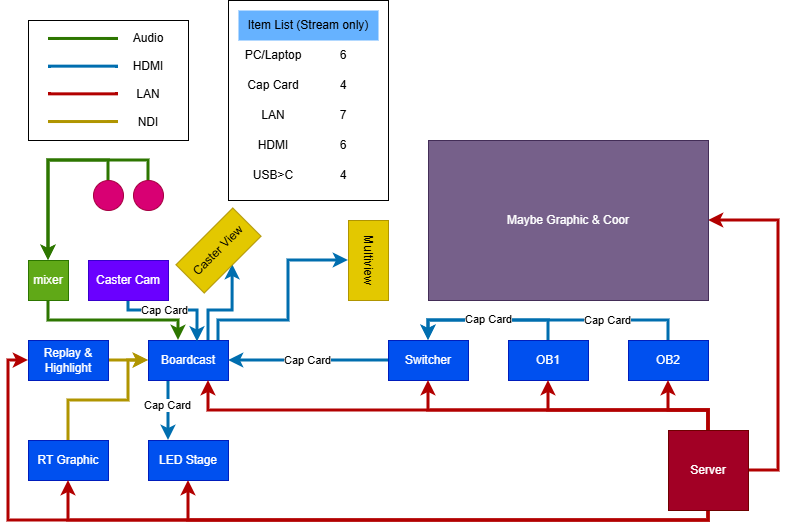

The diagram above was exported from draw.io. Its source (the exported page's mxGraphModel, read from the mxfile embedded in the PNG):
<mxGraphModel dx="806" dy="513" grid="1" gridSize="10" guides="1" tooltips="1" connect="1" arrows="1" fold="1" page="1" pageScale="1" pageWidth="850" pageHeight="1100" math="0" shadow="0">
  <root>
    <mxCell id="0" />
    <mxCell id="1" parent="0" />
    <mxCell id="xR5hycqRGXFqocJuRg0c-34" edge="1" parent="1" source="xR5hycqRGXFqocJuRg0c-1" style="edgeStyle=orthogonalEdgeStyle;rounded=0;orthogonalLoop=1;jettySize=auto;html=1;entryX=0.5;entryY=1;entryDx=0;entryDy=0;fillColor=#1ba1e2;strokeColor=#006EAF;strokeWidth=3;" target="xR5hycqRGXFqocJuRg0c-11">
      <mxGeometry relative="1" as="geometry">
        <Array as="points">
          <mxPoint x="220" y="490" />
          <mxPoint x="244" y="490" />
        </Array>
      </mxGeometry>
    </mxCell>
    <mxCell id="xR5hycqRGXFqocJuRg0c-35" edge="1" parent="1" source="xR5hycqRGXFqocJuRg0c-1" style="edgeStyle=orthogonalEdgeStyle;rounded=0;orthogonalLoop=1;jettySize=auto;html=1;entryX=0.5;entryY=1;entryDx=0;entryDy=0;fillColor=#1ba1e2;strokeColor=#006EAF;strokeWidth=3;" target="xR5hycqRGXFqocJuRg0c-17">
      <mxGeometry relative="1" as="geometry">
        <Array as="points">
          <mxPoint x="230" y="500" />
          <mxPoint x="300" y="500" />
          <mxPoint x="300" y="440" />
        </Array>
      </mxGeometry>
    </mxCell>
    <mxCell id="64Q8kFQcgC3wz22DxSji-3" edge="1" parent="1" style="edgeStyle=orthogonalEdgeStyle;rounded=0;orthogonalLoop=1;jettySize=auto;html=1;fillColor=#1ba1e2;strokeColor=#006EAF;strokeWidth=3;" target="64Q8kFQcgC3wz22DxSji-1">
      <mxGeometry relative="1" as="geometry">
        <Array as="points">
          <mxPoint x="180" y="600" />
          <mxPoint x="180" y="600" />
        </Array>
        <mxPoint x="180" y="560" as="sourcePoint" />
      </mxGeometry>
    </mxCell>
    <mxCell id="64Q8kFQcgC3wz22DxSji-4" connectable="0" parent="64Q8kFQcgC3wz22DxSji-3" style="edgeLabel;html=1;align=center;verticalAlign=middle;resizable=0;points=[];" value="Cap Card" vertex="1">
      <mxGeometry relative="1" x="-0.1613" y="-1" as="geometry">
        <mxPoint as="offset" />
      </mxGeometry>
    </mxCell>
    <mxCell id="xR5hycqRGXFqocJuRg0c-1" parent="1" style="rounded=0;whiteSpace=wrap;html=1;fillColor=#0050ef;fontColor=#ffffff;strokeColor=#001DBC;" value="Boardcast" vertex="1">
      <mxGeometry height="40" width="80" x="160" y="520" as="geometry" />
    </mxCell>
    <mxCell id="xR5hycqRGXFqocJuRg0c-28" edge="1" parent="1" source="xR5hycqRGXFqocJuRg0c-2" style="edgeStyle=orthogonalEdgeStyle;rounded=0;orthogonalLoop=1;jettySize=auto;html=1;entryX=0;entryY=0.5;entryDx=0;entryDy=0;fillColor=#e3c800;strokeColor=#B09500;strokeWidth=3;" target="xR5hycqRGXFqocJuRg0c-1">
      <mxGeometry relative="1" as="geometry">
        <Array as="points">
          <mxPoint x="130" y="540" />
          <mxPoint x="130" y="540" />
        </Array>
      </mxGeometry>
    </mxCell>
    <mxCell id="xR5hycqRGXFqocJuRg0c-2" parent="1" style="rounded=0;whiteSpace=wrap;html=1;fillColor=#0050ef;fontColor=#ffffff;strokeColor=#001DBC;" value="Replay &amp;amp; Highlight" vertex="1">
      <mxGeometry height="40" width="80" x="40" y="520" as="geometry" />
    </mxCell>
    <mxCell id="xR5hycqRGXFqocJuRg0c-33" edge="1" parent="1" source="xR5hycqRGXFqocJuRg0c-3" style="edgeStyle=orthogonalEdgeStyle;rounded=0;orthogonalLoop=1;jettySize=auto;html=1;entryX=0.612;entryY=0.037;entryDx=0;entryDy=0;entryPerimeter=0;fillColor=#1ba1e2;strokeColor=#006EAF;strokeWidth=3;" target="xR5hycqRGXFqocJuRg0c-1">
      <mxGeometry relative="1" as="geometry">
        <Array as="points">
          <mxPoint x="140" y="490" />
          <mxPoint x="209" y="490" />
        </Array>
        <mxPoint x="200" y="520" as="targetPoint" />
      </mxGeometry>
    </mxCell>
    <mxCell id="xR5hycqRGXFqocJuRg0c-49" connectable="0" parent="xR5hycqRGXFqocJuRg0c-33" style="edgeLabel;html=1;align=center;verticalAlign=middle;resizable=0;points=[];" value="Cap Card" vertex="1">
      <mxGeometry relative="1" x="-0.1785" as="geometry">
        <mxPoint as="offset" />
      </mxGeometry>
    </mxCell>
    <mxCell id="xR5hycqRGXFqocJuRg0c-3" parent="1" style="rounded=0;whiteSpace=wrap;html=1;fillColor=#6a00ff;fontColor=#ffffff;strokeColor=#3700CC;" value="Caster Cam" vertex="1">
      <mxGeometry height="40" width="80" x="100" y="440" as="geometry" />
    </mxCell>
    <mxCell id="xR5hycqRGXFqocJuRg0c-30" edge="1" parent="1" source="xR5hycqRGXFqocJuRg0c-5" style="edgeStyle=orthogonalEdgeStyle;rounded=0;orthogonalLoop=1;jettySize=auto;html=1;entryX=0.5;entryY=0;entryDx=0;entryDy=0;fillColor=#60a917;strokeColor=#2D7600;strokeWidth=3;" target="xR5hycqRGXFqocJuRg0c-7">
      <mxGeometry relative="1" as="geometry">
        <Array as="points">
          <mxPoint x="120" y="340" />
          <mxPoint x="60" y="340" />
        </Array>
      </mxGeometry>
    </mxCell>
    <mxCell id="xR5hycqRGXFqocJuRg0c-5" parent="1" style="ellipse;whiteSpace=wrap;html=1;aspect=fixed;fillColor=#d80073;fontColor=#ffffff;strokeColor=#A50040;" value="" vertex="1">
      <mxGeometry height="30" width="30" x="105" y="360" as="geometry" />
    </mxCell>
    <mxCell id="xR5hycqRGXFqocJuRg0c-31" edge="1" parent="1" source="xR5hycqRGXFqocJuRg0c-6" style="edgeStyle=orthogonalEdgeStyle;rounded=0;orthogonalLoop=1;jettySize=auto;html=1;entryX=0.5;entryY=0;entryDx=0;entryDy=0;fillColor=#60a917;strokeColor=#2D7600;strokeWidth=3;" target="xR5hycqRGXFqocJuRg0c-7">
      <mxGeometry relative="1" as="geometry">
        <Array as="points">
          <mxPoint x="160" y="340" />
          <mxPoint x="60" y="340" />
        </Array>
      </mxGeometry>
    </mxCell>
    <mxCell id="xR5hycqRGXFqocJuRg0c-6" parent="1" style="ellipse;whiteSpace=wrap;html=1;aspect=fixed;fillColor=#d80073;fontColor=#ffffff;strokeColor=#A50040;" value="" vertex="1">
      <mxGeometry height="30" width="30" x="145" y="360" as="geometry" />
    </mxCell>
    <mxCell id="xR5hycqRGXFqocJuRg0c-32" edge="1" parent="1" source="xR5hycqRGXFqocJuRg0c-7" style="edgeStyle=orthogonalEdgeStyle;rounded=0;orthogonalLoop=1;jettySize=auto;html=1;fillColor=#60a917;strokeColor=#2D7600;strokeWidth=3;">
      <mxGeometry relative="1" as="geometry">
        <Array as="points">
          <mxPoint x="60" y="500" />
          <mxPoint x="190" y="500" />
          <mxPoint x="190" y="520" />
        </Array>
        <mxPoint x="190" y="520" as="targetPoint" />
      </mxGeometry>
    </mxCell>
    <mxCell id="xR5hycqRGXFqocJuRg0c-7" parent="1" style="rounded=0;whiteSpace=wrap;html=1;rotation=0;fillColor=#60a917;fontColor=#ffffff;strokeColor=#2D7600;" value="mixer" vertex="1">
      <mxGeometry height="40" width="40" x="40" y="440" as="geometry" />
    </mxCell>
    <mxCell id="xR5hycqRGXFqocJuRg0c-11" parent="1" style="rounded=0;whiteSpace=wrap;html=1;rotation=-45;fillColor=#e3c800;fontColor=#000000;strokeColor=#B09500;" value="Caster View" vertex="1">
      <mxGeometry height="40" width="80" x="190" y="410" as="geometry" />
    </mxCell>
    <mxCell id="xR5hycqRGXFqocJuRg0c-19" edge="1" parent="1" source="xR5hycqRGXFqocJuRg0c-12" style="edgeStyle=orthogonalEdgeStyle;rounded=0;orthogonalLoop=1;jettySize=auto;html=1;entryX=1;entryY=0.5;entryDx=0;entryDy=0;fillColor=#1ba1e2;strokeColor=#006EAF;strokeWidth=3;" target="xR5hycqRGXFqocJuRg0c-1">
      <mxGeometry relative="1" as="geometry" />
    </mxCell>
    <mxCell id="xR5hycqRGXFqocJuRg0c-47" connectable="0" parent="xR5hycqRGXFqocJuRg0c-19" style="edgeLabel;html=1;align=center;verticalAlign=middle;resizable=0;points=[];" value="Cap Card" vertex="1">
      <mxGeometry relative="1" x="0.0149" as="geometry">
        <mxPoint as="offset" />
      </mxGeometry>
    </mxCell>
    <mxCell id="xR5hycqRGXFqocJuRg0c-12" parent="1" style="rounded=0;whiteSpace=wrap;html=1;fillColor=#0050ef;fontColor=#ffffff;strokeColor=#001DBC;" value="Switcher" vertex="1">
      <mxGeometry height="40" width="80" x="400" y="520" as="geometry" />
    </mxCell>
    <mxCell id="xR5hycqRGXFqocJuRg0c-20" edge="1" parent="1" source="xR5hycqRGXFqocJuRg0c-13" style="edgeStyle=orthogonalEdgeStyle;rounded=0;orthogonalLoop=1;jettySize=auto;html=1;entryX=0.5;entryY=0;entryDx=0;entryDy=0;fillColor=#1ba1e2;strokeColor=#006EAF;strokeWidth=3;" target="xR5hycqRGXFqocJuRg0c-12">
      <mxGeometry relative="1" as="geometry">
        <Array as="points">
          <mxPoint x="560" y="500" />
          <mxPoint x="440" y="500" />
        </Array>
      </mxGeometry>
    </mxCell>
    <mxCell id="xR5hycqRGXFqocJuRg0c-13" parent="1" style="rounded=0;whiteSpace=wrap;html=1;fillColor=#0050ef;fontColor=#ffffff;strokeColor=#001DBC;" value="OB1" vertex="1">
      <mxGeometry height="40" width="80" x="520" y="520" as="geometry" />
    </mxCell>
    <mxCell id="xR5hycqRGXFqocJuRg0c-21" edge="1" parent="1" source="xR5hycqRGXFqocJuRg0c-14" style="edgeStyle=orthogonalEdgeStyle;rounded=0;orthogonalLoop=1;jettySize=auto;html=1;entryX=0.5;entryY=0;entryDx=0;entryDy=0;fillColor=#1ba1e2;strokeColor=#006EAF;strokeWidth=3;" target="xR5hycqRGXFqocJuRg0c-12">
      <mxGeometry relative="1" as="geometry">
        <Array as="points">
          <mxPoint x="680" y="500" />
          <mxPoint x="440" y="500" />
        </Array>
      </mxGeometry>
    </mxCell>
    <mxCell id="xR5hycqRGXFqocJuRg0c-45" connectable="0" parent="xR5hycqRGXFqocJuRg0c-21" style="edgeLabel;html=1;align=center;verticalAlign=middle;resizable=0;points=[];" value="Cap Card" vertex="1">
      <mxGeometry relative="1" x="-0.419" as="geometry">
        <mxPoint as="offset" />
      </mxGeometry>
    </mxCell>
    <mxCell id="xR5hycqRGXFqocJuRg0c-46" connectable="0" parent="xR5hycqRGXFqocJuRg0c-21" style="edgeLabel;html=1;align=center;verticalAlign=middle;resizable=0;points=[];" value="Cap Card" vertex="1">
      <mxGeometry relative="1" x="0.3294" y="-1" as="geometry">
        <mxPoint x="-14" as="offset" />
      </mxGeometry>
    </mxCell>
    <mxCell id="xR5hycqRGXFqocJuRg0c-14" parent="1" style="rounded=0;whiteSpace=wrap;html=1;fillColor=#0050ef;fontColor=#ffffff;strokeColor=#001DBC;" value="OB2" vertex="1">
      <mxGeometry height="40" width="80" x="640" y="520" as="geometry" />
    </mxCell>
    <mxCell id="xR5hycqRGXFqocJuRg0c-29" edge="1" parent="1" source="xR5hycqRGXFqocJuRg0c-15" style="edgeStyle=orthogonalEdgeStyle;rounded=0;orthogonalLoop=1;jettySize=auto;html=1;entryX=0;entryY=0.5;entryDx=0;entryDy=0;fillColor=#e3c800;strokeColor=#B09500;strokeWidth=3;" target="xR5hycqRGXFqocJuRg0c-1">
      <mxGeometry relative="1" as="geometry">
        <Array as="points">
          <mxPoint x="80" y="580" />
          <mxPoint x="140" y="580" />
          <mxPoint x="140" y="540" />
        </Array>
      </mxGeometry>
    </mxCell>
    <mxCell id="xR5hycqRGXFqocJuRg0c-15" parent="1" style="rounded=0;whiteSpace=wrap;html=1;fillColor=#0050ef;fontColor=#ffffff;strokeColor=#001DBC;" value="RT Graphic" vertex="1">
      <mxGeometry height="40" width="80" x="40" y="620" as="geometry" />
    </mxCell>
    <mxCell id="xR5hycqRGXFqocJuRg0c-37" edge="1" parent="1" source="xR5hycqRGXFqocJuRg0c-16" style="edgeStyle=orthogonalEdgeStyle;rounded=0;orthogonalLoop=1;jettySize=auto;html=1;entryX=0.5;entryY=1;entryDx=0;entryDy=0;fillColor=#e51400;strokeColor=#B20000;strokeWidth=3;" target="xR5hycqRGXFqocJuRg0c-15">
      <mxGeometry relative="1" as="geometry">
        <Array as="points">
          <mxPoint x="720" y="700" />
          <mxPoint x="80" y="700" />
        </Array>
      </mxGeometry>
    </mxCell>
    <mxCell id="xR5hycqRGXFqocJuRg0c-38" edge="1" parent="1" source="xR5hycqRGXFqocJuRg0c-16" style="edgeStyle=orthogonalEdgeStyle;rounded=0;orthogonalLoop=1;jettySize=auto;html=1;fillColor=#e51400;strokeColor=#B20000;strokeWidth=3;">
      <mxGeometry relative="1" as="geometry">
        <Array as="points">
          <mxPoint x="720" y="700" />
          <mxPoint x="20" y="700" />
          <mxPoint x="20" y="540" />
          <mxPoint x="40" y="540" />
        </Array>
        <mxPoint x="40" y="540" as="targetPoint" />
      </mxGeometry>
    </mxCell>
    <mxCell id="xR5hycqRGXFqocJuRg0c-39" edge="1" parent="1" source="xR5hycqRGXFqocJuRg0c-16" style="edgeStyle=orthogonalEdgeStyle;rounded=0;orthogonalLoop=1;jettySize=auto;html=1;entryX=0.5;entryY=1;entryDx=0;entryDy=0;fillColor=#e51400;strokeColor=#B20000;strokeWidth=3;" target="xR5hycqRGXFqocJuRg0c-14">
      <mxGeometry relative="1" as="geometry">
        <Array as="points">
          <mxPoint x="720" y="590" />
          <mxPoint x="680" y="590" />
        </Array>
      </mxGeometry>
    </mxCell>
    <mxCell id="xR5hycqRGXFqocJuRg0c-40" edge="1" parent="1" source="xR5hycqRGXFqocJuRg0c-16" style="edgeStyle=orthogonalEdgeStyle;rounded=0;orthogonalLoop=1;jettySize=auto;html=1;entryX=0.5;entryY=1;entryDx=0;entryDy=0;fillColor=#e51400;strokeColor=#B20000;strokeWidth=3;" target="xR5hycqRGXFqocJuRg0c-13">
      <mxGeometry relative="1" as="geometry">
        <Array as="points">
          <mxPoint x="720" y="590" />
          <mxPoint x="560" y="590" />
        </Array>
      </mxGeometry>
    </mxCell>
    <mxCell id="xR5hycqRGXFqocJuRg0c-41" edge="1" parent="1" source="xR5hycqRGXFqocJuRg0c-16" style="edgeStyle=orthogonalEdgeStyle;rounded=0;orthogonalLoop=1;jettySize=auto;html=1;entryX=0.5;entryY=1;entryDx=0;entryDy=0;fillColor=#e51400;strokeColor=#B20000;strokeWidth=3;" target="xR5hycqRGXFqocJuRg0c-12">
      <mxGeometry relative="1" as="geometry">
        <Array as="points">
          <mxPoint x="720" y="590" />
          <mxPoint x="440" y="590" />
        </Array>
      </mxGeometry>
    </mxCell>
    <mxCell id="xR5hycqRGXFqocJuRg0c-42" edge="1" parent="1" source="xR5hycqRGXFqocJuRg0c-16" style="edgeStyle=orthogonalEdgeStyle;rounded=0;orthogonalLoop=1;jettySize=auto;html=1;fillColor=#e51400;strokeColor=#B20000;strokeWidth=3;">
      <mxGeometry relative="1" as="geometry">
        <Array as="points">
          <mxPoint x="720" y="590" />
          <mxPoint x="220" y="590" />
          <mxPoint x="220" y="560" />
        </Array>
        <mxPoint x="220" y="560" as="targetPoint" />
      </mxGeometry>
    </mxCell>
    <mxCell id="xR5hycqRGXFqocJuRg0c-43" edge="1" parent="1" source="xR5hycqRGXFqocJuRg0c-16" style="edgeStyle=orthogonalEdgeStyle;rounded=0;orthogonalLoop=1;jettySize=auto;html=1;entryX=1;entryY=0.5;entryDx=0;entryDy=0;fillColor=#e51400;strokeColor=#B20000;strokeWidth=3;" target="xR5hycqRGXFqocJuRg0c-36">
      <mxGeometry relative="1" as="geometry">
        <Array as="points">
          <mxPoint x="790" y="650" />
          <mxPoint x="790" y="400" />
        </Array>
      </mxGeometry>
    </mxCell>
    <mxCell id="64Q8kFQcgC3wz22DxSji-2" edge="1" parent="1" source="xR5hycqRGXFqocJuRg0c-16" style="edgeStyle=orthogonalEdgeStyle;rounded=0;orthogonalLoop=1;jettySize=auto;html=1;entryX=0.5;entryY=1;entryDx=0;entryDy=0;fillColor=#e51400;strokeColor=#B20000;strokeWidth=3;" target="64Q8kFQcgC3wz22DxSji-1">
      <mxGeometry relative="1" as="geometry">
        <Array as="points">
          <mxPoint x="720" y="700" />
          <mxPoint x="200" y="700" />
        </Array>
        <mxPoint x="200.0000000000001" y="670" as="targetPoint" />
      </mxGeometry>
    </mxCell>
    <mxCell id="xR5hycqRGXFqocJuRg0c-16" parent="1" style="rounded=0;whiteSpace=wrap;html=1;fillColor=#a20025;fontColor=#ffffff;strokeColor=#6F0000;" value="Server" vertex="1">
      <mxGeometry height="80" width="80" x="680" y="610" as="geometry" />
    </mxCell>
    <mxCell id="xR5hycqRGXFqocJuRg0c-17" parent="1" style="rounded=0;whiteSpace=wrap;html=1;rotation=90;fillColor=#e3c800;fontColor=#000000;strokeColor=#B09500;" value="Multiview" vertex="1">
      <mxGeometry height="40" width="80" x="339.99640687119285" y="419.99640687119285" as="geometry" />
    </mxCell>
    <mxCell id="xR5hycqRGXFqocJuRg0c-36" parent="1" style="rounded=0;whiteSpace=wrap;html=1;fillColor=#76608a;fontColor=#ffffff;strokeColor=#432D57;" value="Maybe Graphic &amp;amp; Coor" vertex="1">
      <mxGeometry height="160" width="280" x="440" y="320" as="geometry" />
    </mxCell>
    <mxCell id="xR5hycqRGXFqocJuRg0c-70" connectable="0" parent="1" style="group" value="" vertex="1">
      <mxGeometry height="120" width="160" x="40" y="200" as="geometry" />
    </mxCell>
    <mxCell id="xR5hycqRGXFqocJuRg0c-52" parent="xR5hycqRGXFqocJuRg0c-70" style="rounded=0;whiteSpace=wrap;html=1;container=0;" value="" vertex="1">
      <mxGeometry height="120" width="160" as="geometry" />
    </mxCell>
    <mxCell id="xR5hycqRGXFqocJuRg0c-54" edge="1" parent="xR5hycqRGXFqocJuRg0c-70" style="endArrow=none;html=1;rounded=0;fillColor=#60a917;strokeColor=#2D7600;strokeWidth=3;" target="xR5hycqRGXFqocJuRg0c-55" value="">
      <mxGeometry height="50" relative="1" width="50" as="geometry">
        <Array as="points">
          <mxPoint x="50" y="18.461538461538463" />
        </Array>
        <mxPoint x="20" y="18.461538461538463" as="sourcePoint" />
        <mxPoint x="50" y="18.461538461538463" as="targetPoint" />
      </mxGeometry>
    </mxCell>
    <mxCell id="xR5hycqRGXFqocJuRg0c-55" parent="xR5hycqRGXFqocJuRg0c-70" style="text;html=1;whiteSpace=wrap;strokeColor=none;fillColor=none;align=center;verticalAlign=middle;rounded=0;container=0;" value="Audio" vertex="1">
      <mxGeometry height="27.692307692307693" width="60" x="90" y="4.615384615384616" as="geometry" />
    </mxCell>
    <mxCell id="xR5hycqRGXFqocJuRg0c-56" edge="1" parent="xR5hycqRGXFqocJuRg0c-70" style="endArrow=none;html=1;rounded=0;fillColor=#1ba1e2;strokeColor=#006EAF;strokeWidth=3;" target="xR5hycqRGXFqocJuRg0c-57" value="">
      <mxGeometry height="50" relative="1" width="50" as="geometry">
        <Array as="points">
          <mxPoint x="50" y="46.15384615384615" />
        </Array>
        <mxPoint x="20" y="46.15384615384615" as="sourcePoint" />
        <mxPoint x="50" y="46.15384615384615" as="targetPoint" />
      </mxGeometry>
    </mxCell>
    <mxCell id="xR5hycqRGXFqocJuRg0c-57" parent="xR5hycqRGXFqocJuRg0c-70" style="text;html=1;whiteSpace=wrap;strokeColor=none;fillColor=none;align=center;verticalAlign=middle;rounded=0;container=0;" value="HDMI" vertex="1">
      <mxGeometry height="27.692307692307693" width="60" x="90" y="32.30769230769231" as="geometry" />
    </mxCell>
    <mxCell id="xR5hycqRGXFqocJuRg0c-58" edge="1" parent="xR5hycqRGXFqocJuRg0c-70" style="endArrow=none;html=1;rounded=0;fillColor=#e51400;strokeColor=#B20000;strokeWidth=3;" target="xR5hycqRGXFqocJuRg0c-59" value="">
      <mxGeometry height="50" relative="1" width="50" as="geometry">
        <Array as="points">
          <mxPoint x="50" y="73.84615384615385" />
        </Array>
        <mxPoint x="20" y="73.84615384615385" as="sourcePoint" />
        <mxPoint x="50" y="73.84615384615385" as="targetPoint" />
      </mxGeometry>
    </mxCell>
    <mxCell id="xR5hycqRGXFqocJuRg0c-59" parent="xR5hycqRGXFqocJuRg0c-70" style="text;html=1;whiteSpace=wrap;strokeColor=none;fillColor=none;align=center;verticalAlign=middle;rounded=0;container=0;" value="LAN" vertex="1">
      <mxGeometry height="27.692307692307693" width="60" x="90" y="60" as="geometry" />
    </mxCell>
    <mxCell id="xR5hycqRGXFqocJuRg0c-68" edge="1" parent="xR5hycqRGXFqocJuRg0c-70" style="endArrow=none;html=1;rounded=0;fillColor=#e3c800;strokeColor=#B09500;strokeWidth=3;" target="xR5hycqRGXFqocJuRg0c-69" value="">
      <mxGeometry height="50" relative="1" width="50" as="geometry">
        <Array as="points">
          <mxPoint x="50" y="101.53846153846155" />
        </Array>
        <mxPoint x="20" y="101.53846153846155" as="sourcePoint" />
        <mxPoint x="50" y="101.53846153846155" as="targetPoint" />
      </mxGeometry>
    </mxCell>
    <mxCell id="xR5hycqRGXFqocJuRg0c-69" parent="xR5hycqRGXFqocJuRg0c-70" style="text;html=1;whiteSpace=wrap;strokeColor=none;fillColor=none;align=center;verticalAlign=middle;rounded=0;container=0;" value="NDI" vertex="1">
      <mxGeometry height="27.692307692307693" width="60" x="90" y="87.6923076923077" as="geometry" />
    </mxCell>
    <mxCell id="xR5hycqRGXFqocJuRg0c-76" connectable="0" parent="1" style="group" value="" vertex="1">
      <mxGeometry height="200" width="160" x="240" y="180" as="geometry" />
    </mxCell>
    <mxCell id="xR5hycqRGXFqocJuRg0c-61" parent="xR5hycqRGXFqocJuRg0c-76" style="rounded=0;whiteSpace=wrap;html=1;" value="" vertex="1">
      <mxGeometry height="200" width="160" as="geometry" />
    </mxCell>
    <mxCell id="xR5hycqRGXFqocJuRg0c-62" parent="xR5hycqRGXFqocJuRg0c-76" style="text;html=1;whiteSpace=wrap;strokeColor=none;fillColor=none;align=center;verticalAlign=middle;rounded=0;" value="PC/Laptop" vertex="1">
      <mxGeometry height="30" width="70" x="10" y="40" as="geometry" />
    </mxCell>
    <mxCell id="xR5hycqRGXFqocJuRg0c-63" parent="xR5hycqRGXFqocJuRg0c-76" style="text;html=1;whiteSpace=wrap;strokeColor=none;fillColor=none;align=center;verticalAlign=middle;rounded=0;" value="6" vertex="1">
      <mxGeometry height="30" width="70" x="80" y="40" as="geometry" />
    </mxCell>
    <mxCell id="xR5hycqRGXFqocJuRg0c-64" parent="xR5hycqRGXFqocJuRg0c-76" style="text;html=1;whiteSpace=wrap;strokeColor=none;fillColor=none;align=center;verticalAlign=middle;rounded=0;" value="Cap Card" vertex="1">
      <mxGeometry height="30" width="70" x="10" y="70" as="geometry" />
    </mxCell>
    <mxCell id="xR5hycqRGXFqocJuRg0c-65" parent="xR5hycqRGXFqocJuRg0c-76" style="text;html=1;whiteSpace=wrap;strokeColor=none;fillColor=none;align=center;verticalAlign=middle;rounded=0;" value="4" vertex="1">
      <mxGeometry height="30" width="70" x="80" y="70" as="geometry" />
    </mxCell>
    <mxCell id="xR5hycqRGXFqocJuRg0c-66" parent="xR5hycqRGXFqocJuRg0c-76" style="text;html=1;whiteSpace=wrap;strokeColor=none;fillColor=none;align=center;verticalAlign=middle;rounded=0;" value="LAN" vertex="1">
      <mxGeometry height="30" width="70" x="10" y="100" as="geometry" />
    </mxCell>
    <mxCell id="xR5hycqRGXFqocJuRg0c-67" parent="xR5hycqRGXFqocJuRg0c-76" style="text;html=1;whiteSpace=wrap;strokeColor=none;fillColor=none;align=center;verticalAlign=middle;rounded=0;" value="7" vertex="1">
      <mxGeometry height="30" width="70" x="80" y="100" as="geometry" />
    </mxCell>
    <mxCell id="xR5hycqRGXFqocJuRg0c-71" parent="xR5hycqRGXFqocJuRg0c-76" style="text;html=1;whiteSpace=wrap;strokeColor=none;fillColor=none;align=center;verticalAlign=middle;rounded=0;" value="HDMI" vertex="1">
      <mxGeometry height="30" width="70" x="10" y="130" as="geometry" />
    </mxCell>
    <mxCell id="xR5hycqRGXFqocJuRg0c-72" parent="xR5hycqRGXFqocJuRg0c-76" style="text;html=1;whiteSpace=wrap;strokeColor=none;fillColor=none;align=center;verticalAlign=middle;rounded=0;" value="6" vertex="1">
      <mxGeometry height="30" width="70" x="80" y="130" as="geometry" />
    </mxCell>
    <mxCell id="xR5hycqRGXFqocJuRg0c-73" parent="xR5hycqRGXFqocJuRg0c-76" style="text;html=1;whiteSpace=wrap;strokeColor=none;fillColor=none;align=center;verticalAlign=middle;rounded=0;" value="USB&amp;gt;C" vertex="1">
      <mxGeometry height="30" width="70" x="10" y="160" as="geometry" />
    </mxCell>
    <mxCell id="xR5hycqRGXFqocJuRg0c-74" parent="xR5hycqRGXFqocJuRg0c-76" style="text;html=1;whiteSpace=wrap;strokeColor=none;fillColor=none;align=center;verticalAlign=middle;rounded=0;" value="4" vertex="1">
      <mxGeometry height="30" width="70" x="80" y="160" as="geometry" />
    </mxCell>
    <mxCell id="xR5hycqRGXFqocJuRg0c-75" parent="xR5hycqRGXFqocJuRg0c-76" style="text;html=1;whiteSpace=wrap;strokeColor=none;fillColor=#66B2FF;align=center;verticalAlign=middle;rounded=0;" value="Item List (Stream only)" vertex="1">
      <mxGeometry height="30" width="140" x="10" y="10" as="geometry" />
    </mxCell>
    <mxCell id="64Q8kFQcgC3wz22DxSji-1" parent="1" style="rounded=0;whiteSpace=wrap;html=1;fillColor=#0050ef;fontColor=#ffffff;strokeColor=#001DBC;" value="LED Stage" vertex="1">
      <mxGeometry height="40" width="80" x="160" y="620" as="geometry" />
    </mxCell>
  </root>
</mxGraphModel>